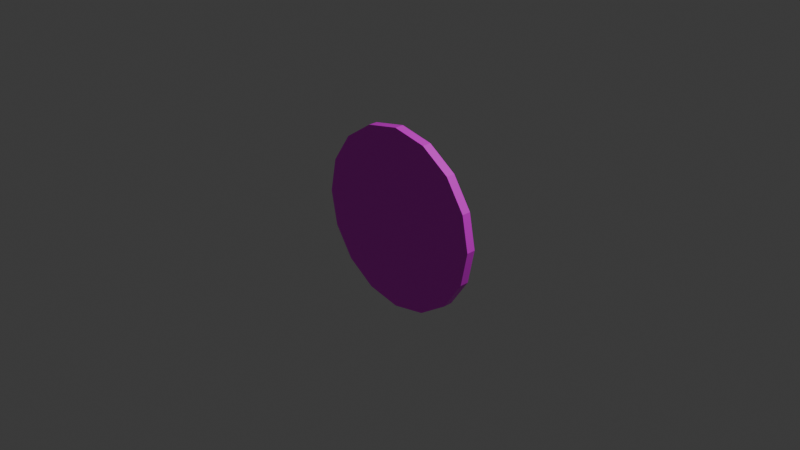 # Source: eye.blend  (saved by Blender 4.5.88; exported with 4.5.12 LTS)
import bpy
from mathutils import Matrix  # noqa: F401  (used for matrix-valued properties, if any)

bpy.ops.wm.read_factory_settings(use_empty=True)
scene = bpy.context.scene
scene.name = 'Scene'

# ---- collections
col_collection = bpy.data.collections.new('Collection'); scene.collection.children.link(col_collection)

# ---- images (referenced by path relative to the original .blend; pixels are not part of the script)
import os
ASSET_DIR = os.environ.get("B2B_ASSET_DIR", "")  # directory of the original .blend (textures are referenced by path, not embedded)
HERE = os.path.dirname(os.path.abspath(__file__))  # packed textures are extracted next to this script under _unpacked/

def load_image(name, relpath, width, height, colorspace="sRGB"):
    """Load a texture the original file referenced (path relative to the .blend, or extracted next to this script)."""
    p = next((c for c in (os.path.join(HERE, relpath), os.path.join(ASSET_DIR, relpath)) if relpath and os.path.exists(c)), "")
    if p:
        img = bpy.data.images.load(p, check_existing=True)
        img.name = name
    else:  # same state as the original file: an image datablock whose file is absent (Cycles renders it pink)
        img = bpy.data.images.new(name, width, height)
        img.source = "FILE"
        img.filepath = "//" + (relpath or name)
    img.colorspace_settings.name = colorspace
    return img
img_eye_jpg = load_image('eye.jpg', 'eye.jpg', 1024, 1024, 'sRGB')

# ---- materials (node trees are filled in below, after node groups)
mat_material_001 = bpy.data.materials.new('Material.001')

# ---- material node trees
mat_material_001.use_nodes = True; mat_material_001.node_tree.nodes.clear()
_N = mat_material_001.node_tree.nodes; _L = mat_material_001.node_tree.links
n0 = _N.new('ShaderNodeBsdfPrincipled'); n0.name = 'Principled BSDF'; n0.location = (-216, 163)
n1 = _N.new('ShaderNodeOutputMaterial'); n1.name = 'Material Output'; n1.location = (184, 163)
n2 = _N.new('ShaderNodeTexImage'); n2.name = 'Image Texture'; n2.location = (-618, 106)
n2.image = img_eye_jpg
_L.new(n0.outputs[0], n1.inputs[0])
_L.new(n2.outputs[0], n0.inputs[0])
n1.is_active_output = True

# ---- world
world_world = bpy.data.worlds.new('World'); scene.world = world_world
world_world.use_nodes = True; world_world.node_tree.nodes.clear()
_N = world_world.node_tree.nodes; _L = world_world.node_tree.links
n0 = _N.new('ShaderNodeOutputWorld'); n0.name = 'World Output'; n0.location = (200, 100)
n1 = _N.new('ShaderNodeBackground'); n1.name = 'Background'; n1.location = (-200, 100)
n1.inputs[0].default_value = (0.05088, 0.05088, 0.05088, 1.0)
_L.new(n1.outputs[0], n0.inputs[0])
n0.is_active_output = True
world_world.color = (0.05088, 0.05088, 0.05088)
world_world.sun_shadow_jitter_overblur = 0.0

# ---- cameras
cam_camera = bpy.data.cameras.new('Camera')
cam_camera.clip_end = 100.0
cam_camera.ortho_scale = 7.314

# ---- lights
light_light = bpy.data.lights.new('Light', 'POINT')
light_light.energy = 1000.0
light_light.shadow_soft_size = 0.1

# ---- meshes
me_circle = bpy.data.meshes.new('Circle')
me_circle.from_pydata([(0.0, 0.05, -1.0), (-0.3827, 0.05, -0.9239), (-0.7071, 0.05, -0.7071), (-0.9239, 0.05, -0.3827), (-1.0, 0.05, -1.153e-08), (-0.9239, 0.05, 0.3827), (-0.7071, 0.05, 0.7071), (-0.3827, 0.05, 0.9239), (0.0, 0.05, 1.0), (0.3827, 0.05, 0.9239), (0.7071, 0.05, 0.7071), (0.9239, 0.05, 0.3827), (1.0, 0.05, -1.153e-08), (0.9239, 0.05, -0.3827), (0.7071, 0.05, -0.7071), (0.3827, 0.05, -0.9239), (0.0, -0.05, -1.0), (-0.3827, -0.05, -0.9239), (-0.7071, -0.05, -0.7071), (-0.9239, -0.05, -0.3827), (-1.0, -0.05, -1.153e-08), (-0.9239, -0.05, 0.3827), (-0.7071, -0.05, 0.7071), (-0.3827, -0.05, 0.9239), (0.0, -0.05, 1.0), (0.3827, -0.05, 0.9239), (0.7071, -0.05, 0.7071), (0.9239, -0.05, 0.3827), (1.0, -0.05, -1.153e-08), (0.9239, -0.05, -0.3827), (0.7071, -0.05, -0.7071), (0.3827, -0.05, -0.9239)], [], [(15, 0, 1), (14, 15, 1), (14, 1, 2), (13, 14, 2), (13, 2, 3), (12, 13, 3), (12, 3, 4), (11, 12, 4), (11, 4, 5), (5, 9, 11), (6, 9, 5), (9, 10, 11), (9, 6, 7), (8, 9, 7), (31, 16, 17), (30, 31, 17), (30, 17, 18), (29, 30, 18), (29, 18, 19), (28, 29, 19), (28, 19, 20), (27, 28, 20), (27, 20, 21), (21, 25, 27), (22, 25, 21), (25, 26, 27), (25, 22, 23), (24, 25, 23), (5, 21, 22, 6), (6, 22, 23, 7), (7, 23, 24, 8), (8, 24, 25, 9), (9, 25, 26, 10), (10, 26, 27, 11), (11, 27, 28, 12), (12, 28, 29, 13), (13, 29, 30, 14), (14, 30, 31, 15), (15, 31, 16, 0), (0, 16, 17, 1), (1, 17, 18, 2), (2, 18, 19, 3), (3, 19, 20, 4), (4, 20, 21, 5)])
_uv = me_circle.uv_layers.new(name='UVMap')
_uv.uv.foreach_set('vector', [0.6418, 0.1891, 0.4784, 0.1563, 0.3151, 0.1891, 0.7803, 0.2825, 0.6418, 0.1891, 0.3151, 0.1891, 0.7803, 0.2825, 0.3151, 0.1891, 0.1766, 0.2825, 0.8729, 0.4222, 0.7803, 0.2825, 0.1766, 0.2825, 0.8729, 0.4222, 0.1766, 0.2825, 0.08401, 0.4222, 0.9054, 0.5871, 0.8729, 0.4222, 0.08401, 0.4222, 0.9054, 0.5871, 0.08401, 0.4222, 0.05151, 0.5871, 0.8729, 0.752, 0.9054, 0.5871, 0.05151, 0.5871, 0.8729, 0.752, 0.05151, 0.5871, 0.08401, 0.752, 0.08401, 0.752, 0.6418, 0.9852, 0.8729, 0.752, 0.1766, 0.8918, 0.6418, 0.9852, 0.08401, 0.752, 0.6418, 0.9852, 0.7803, 0.8918, 0.8729, 0.752, 0.6418, 0.9852, 0.1766, 0.8918, 0.3151, 0.9852, 0.4784, 1.018, 0.6418, 0.9852, 0.3151, 0.9852, 0.6418, 0.1891, 0.4784, 0.1563, 0.3151, 0.1891, 0.7803, 0.2825, 0.6418, 0.1891, 0.3151, 0.1891, 0.7803, 0.2825, 0.3151, 0.1891, 0.1766, 0.2825, 0.8729, 0.4222, 0.7803, 0.2825, 0.1766, 0.2825, 0.8729, 0.4222, 0.1766, 0.2825, 0.08401, 0.4222, 0.9054, 0.5871, 0.8729, 0.4222, 0.08401, 0.4222, 0.9054, 0.5871, 0.08401, 0.4222, 0.05151, 0.5871, 0.8729, 0.752, 0.9054, 0.5871, 0.05151, 0.5871, 0.8729, 0.752, 0.05151, 0.5871, 0.08401, 0.752, 0.08401, 0.752, 0.6418, 0.9852, 0.8729, 0.752, 0.1766, 0.8918, 0.6418, 0.9852, 0.08401, 0.752, 0.6418, 0.9852, 0.7803, 0.8918, 0.8729, 0.752, 0.6418, 0.9852, 0.1766, 0.8918, 0.3151, 0.9852, 0.4784, 1.018, 0.6418, 0.9852, 0.3151, 0.9852, 0.08401, 0.752, 0.08401, 0.752, 0.1766, 0.8918, 0.1766, 0.8918, 0.1766, 0.8918, 0.1766, 0.8918, 0.3151, 0.9852, 0.3151, 0.9852, 0.3151, 0.9852, 0.3151, 0.9852, 0.4784, 1.018, 0.4784, 1.018, 0.4784, 1.018, 0.4784, 1.018, 0.6418, 0.9852, 0.6418, 0.9852, 0.6418, 0.9852, 0.6418, 0.9852, 0.7803, 0.8918, 0.7803, 0.8918, 0.7803, 0.8918, 0.7803, 0.8918, 0.8729, 0.752, 0.8729, 0.752, 0.8729, 0.752, 0.8729, 0.752, 0.9054, 0.5871, 0.9054, 0.5871, 0.9054, 0.5871, 0.9054, 0.5871, 0.8729, 0.4222, 0.8729, 0.4222, 0.8729, 0.4222, 0.8729, 0.4222, 0.7803, 0.2825, 0.7803, 0.2825, 0.7803, 0.2825, 0.7803, 0.2825, 0.6418, 0.1891, 0.6418, 0.1891, 0.6418, 0.1891, 0.6418, 0.1891, 0.4784, 0.1563, 0.4784, 0.1563, 0.4784, 0.1563, 0.4784, 0.1563, 0.3151, 0.1891, 0.3151, 0.1891, 0.3151, 0.1891, 0.3151, 0.1891, 0.1766, 0.2825, 0.1766, 0.2825, 0.1766, 0.2825, 0.1766, 0.2825, 0.08401, 0.4222, 0.08401, 0.4222, 0.08401, 0.4222, 0.08401, 0.4222, 0.05151, 0.5871, 0.05151, 0.5871, 0.05151, 0.5871, 0.05151, 0.5871, 0.08401, 0.752, 0.08401, 0.752])
me_circle.materials.append(mat_material_001)
me_circle.update()

# ---- objects
ob_light = bpy.data.objects.new('Light', light_light)
ob_camera = bpy.data.objects.new('Camera', cam_camera)
ob_circle = bpy.data.objects.new('Circle', me_circle)

# ---- transforms, parenting, visibility, modifiers, constraints
ob_light.location = (4.076, 1.005, 5.904)
ob_light.rotation_euler = (0.6503, 0.05522, 1.866)
ob_light.lock_rotations_4d = False
ob_light.empty_display_type = 'ARROWS'
ob_light.color = (0.0, 0.0, 0.0, 0.0)
ob_light.lineart.crease_threshold = 0.0
ob_camera.location = (7.359, -6.926, 4.958)
ob_camera.rotation_euler = (1.109, 0.0, 0.8149)
ob_camera.lock_rotations_4d = False
ob_camera.empty_display_type = 'ARROWS'
ob_camera.color = (0.0, 0.0, 0.0, 0.0)
ob_camera.display_type = 'WIRE'
ob_camera.lineart.crease_threshold = 0.0
ob_circle.location = (0.0, 0.0, 0.0)

# ---- collection membership
col_collection.objects.link(ob_light)
col_collection.objects.link(ob_camera)
col_collection.objects.link(ob_circle)

# ---- scene / render settings (as saved in the file)
scene.camera = ob_camera
scene.frame_start = 1; scene.frame_end = 250; scene.frame_set(1)
scene.render.engine = 'BLENDER_EEVEE_NEXT'
bpy.context.view_layer.update()
